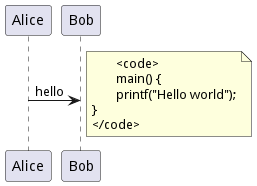

The diagram above was rendered by PlantUML. Its source (embedded in the PNG):
@startuml
Alice -> Bob : hello
note right
	<code>
	main() {
	printf("Hello world");
}
</code>
end note
@enduml